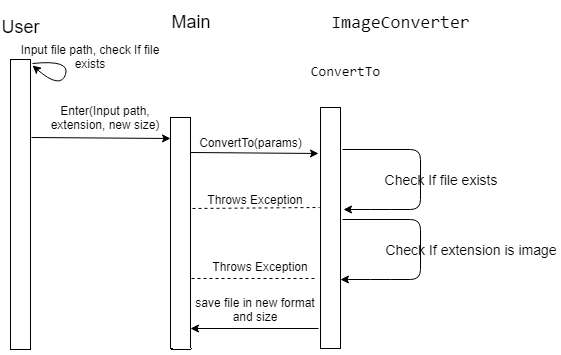

The diagram above was exported from draw.io. Its source (the exported page's mxGraphModel, read from the mxfile embedded in the PNG):
<mxGraphModel dx="1250" dy="533" grid="1" gridSize="10" guides="1" tooltips="1" connect="1" arrows="1" fold="1" page="1" pageScale="1" pageWidth="2339" pageHeight="3300" math="0" shadow="0">
  <root>
    <mxCell id="0" />
    <mxCell id="1" parent="0" />
    <mxCell id="u4IgFTx9476-yUngJRmp-30" value="&lt;font style=&quot;font-size: 18px&quot;&gt;Main&lt;/font&gt;" style="text;html=1;strokeColor=none;fillColor=none;align=center;verticalAlign=middle;whiteSpace=wrap;rounded=0;" parent="1" vertex="1">
      <mxGeometry x="350" y="57.5" width="60" height="30" as="geometry" />
    </mxCell>
    <mxCell id="u4IgFTx9476-yUngJRmp-31" value="&lt;pre&gt;&lt;span&gt;&lt;font style=&quot;font-size: 18px&quot;&gt;ImageConverter&lt;/font&gt;&lt;/span&gt;&lt;/pre&gt;" style="text;html=1;strokeColor=none;fillColor=none;align=center;verticalAlign=middle;whiteSpace=wrap;rounded=0;" parent="1" vertex="1">
      <mxGeometry x="500" y="62.5" width="180" height="20" as="geometry" />
    </mxCell>
    <mxCell id="u4IgFTx9476-yUngJRmp-32" value="" style="rounded=0;whiteSpace=wrap;html=1;" parent="1" vertex="1">
      <mxGeometry x="360" y="168" width="20" height="452" as="geometry" />
    </mxCell>
    <mxCell id="u4IgFTx9476-yUngJRmp-33" value="Enter(Input path, extension, new size)" style="text;html=1;strokeColor=none;fillColor=none;align=center;verticalAlign=middle;whiteSpace=wrap;rounded=0;" parent="1" vertex="1">
      <mxGeometry x="230" y="143" width="130" height="50" as="geometry" />
    </mxCell>
    <mxCell id="u4IgFTx9476-yUngJRmp-35" value="" style="endArrow=classic;html=1;entryX=-0.11;entryY=0.134;entryDx=0;entryDy=0;entryPerimeter=0;" parent="1" target="u4IgFTx9476-yUngJRmp-37" edge="1">
      <mxGeometry width="50" height="50" relative="1" as="geometry">
        <mxPoint x="380" y="203" as="sourcePoint" />
        <mxPoint x="455" y="207" as="targetPoint" />
      </mxGeometry>
    </mxCell>
    <mxCell id="u4IgFTx9476-yUngJRmp-36" value="&lt;pre&gt;&lt;font style=&quot;font-size: 14px&quot;&gt;ConvertTo&lt;/font&gt;&lt;/pre&gt;" style="text;html=1;strokeColor=none;fillColor=none;align=center;verticalAlign=middle;whiteSpace=wrap;rounded=0;" parent="1" vertex="1">
      <mxGeometry x="500" y="107.5" width="70" height="30" as="geometry" />
    </mxCell>
    <mxCell id="u4IgFTx9476-yUngJRmp-37" value="" style="rounded=0;whiteSpace=wrap;html=1;" parent="1" vertex="1">
      <mxGeometry x="510" y="158" width="20" height="342" as="geometry" />
    </mxCell>
    <mxCell id="u4IgFTx9476-yUngJRmp-41" value="&lt;font style=&quot;font-size: 18px&quot;&gt;User&lt;/font&gt;" style="text;html=1;strokeColor=none;fillColor=none;align=center;verticalAlign=middle;whiteSpace=wrap;rounded=0;" parent="1" vertex="1">
      <mxGeometry x="190" y="67.5" width="40" height="20" as="geometry" />
    </mxCell>
    <mxCell id="u4IgFTx9476-yUngJRmp-42" value="" style="rounded=0;whiteSpace=wrap;html=1;" parent="1" vertex="1">
      <mxGeometry x="200" y="110" width="20" height="290" as="geometry" />
    </mxCell>
    <mxCell id="u4IgFTx9476-yUngJRmp-43" value="" style="endArrow=classic;html=1;entryX=-0.01;entryY=0.047;entryDx=0;entryDy=0;entryPerimeter=0;" parent="1" target="u4IgFTx9476-yUngJRmp-32" edge="1">
      <mxGeometry width="50" height="50" relative="1" as="geometry">
        <mxPoint x="221" y="188" as="sourcePoint" />
        <mxPoint x="240" y="650" as="targetPoint" />
      </mxGeometry>
    </mxCell>
    <mxCell id="u4IgFTx9476-yUngJRmp-45" value="ConvertTo(params)" style="text;html=1;strokeColor=none;fillColor=none;align=center;verticalAlign=middle;whiteSpace=wrap;rounded=0;" parent="1" vertex="1">
      <mxGeometry x="390" y="183" width="100" height="20" as="geometry" />
    </mxCell>
    <mxCell id="u4IgFTx9476-yUngJRmp-47" value="" style="endArrow=classic;html=1;entryX=1.13;entryY=0.298;entryDx=0;entryDy=0;entryPerimeter=0;" parent="1" target="u4IgFTx9476-yUngJRmp-37" edge="1">
      <mxGeometry width="50" height="50" relative="1" as="geometry">
        <mxPoint x="532" y="200" as="sourcePoint" />
        <mxPoint x="610" y="250" as="targetPoint" />
        <Array as="points">
          <mxPoint x="610" y="200" />
          <mxPoint x="610" y="260" />
          <mxPoint x="570" y="260" />
        </Array>
      </mxGeometry>
    </mxCell>
    <mxCell id="u4IgFTx9476-yUngJRmp-48" value="&lt;font style=&quot;font-size: 14px&quot;&gt;Check If file exists&lt;/font&gt;" style="text;html=1;strokeColor=none;fillColor=none;align=center;verticalAlign=middle;whiteSpace=wrap;rounded=0;" parent="1" vertex="1">
      <mxGeometry x="550" y="220" width="160" height="20" as="geometry" />
    </mxCell>
    <mxCell id="u4IgFTx9476-yUngJRmp-49" value="" style="endArrow=classic;html=1;entryX=1;entryY=0.5;entryDx=0;entryDy=0;" parent="1" edge="1">
      <mxGeometry width="50" height="50" relative="1" as="geometry">
        <mxPoint x="532" y="270" as="sourcePoint" />
        <mxPoint x="530" y="330" as="targetPoint" />
        <Array as="points">
          <mxPoint x="610" y="270" />
          <mxPoint x="610" y="330" />
          <mxPoint x="570" y="330" />
        </Array>
      </mxGeometry>
    </mxCell>
    <mxCell id="u4IgFTx9476-yUngJRmp-50" value="&lt;font style=&quot;font-size: 14px&quot;&gt;Check If extension is image&lt;/font&gt;" style="text;html=1;strokeColor=none;fillColor=none;align=center;verticalAlign=middle;whiteSpace=wrap;rounded=0;" parent="1" vertex="1">
      <mxGeometry x="570" y="290" width="180" height="20" as="geometry" />
    </mxCell>
    <mxCell id="u4IgFTx9476-yUngJRmp-51" value="" style="endArrow=none;dashed=1;html=1;entryX=-0.03;entryY=0.293;entryDx=0;entryDy=0;entryPerimeter=0;exitX=1.11;exitY=0.201;exitDx=0;exitDy=0;exitPerimeter=0;" parent="1" source="u4IgFTx9476-yUngJRmp-32" target="u4IgFTx9476-yUngJRmp-37" edge="1">
      <mxGeometry width="50" height="50" relative="1" as="geometry">
        <mxPoint x="400" y="258" as="sourcePoint" />
        <mxPoint x="240" y="650" as="targetPoint" />
      </mxGeometry>
    </mxCell>
    <mxCell id="u4IgFTx9476-yUngJRmp-52" value="Throws Exception" style="text;html=1;strokeColor=none;fillColor=none;align=center;verticalAlign=middle;whiteSpace=wrap;rounded=0;" parent="1" vertex="1">
      <mxGeometry x="395" y="240" width="100" height="20" as="geometry" />
    </mxCell>
    <mxCell id="u4IgFTx9476-yUngJRmp-53" value="Throws Exception" style="text;html=1;strokeColor=none;fillColor=none;align=center;verticalAlign=middle;whiteSpace=wrap;rounded=0;" parent="1" vertex="1">
      <mxGeometry x="400" y="307" width="100" height="20" as="geometry" />
    </mxCell>
    <mxCell id="u4IgFTx9476-yUngJRmp-54" value="" style="endArrow=none;dashed=1;html=1;" parent="1" edge="1">
      <mxGeometry width="50" height="50" relative="1" as="geometry">
        <mxPoint x="381" y="329" as="sourcePoint" />
        <mxPoint x="507" y="329" as="targetPoint" />
      </mxGeometry>
    </mxCell>
    <mxCell id="hTKHUw34lY1-YuBpU-PA-1" value="&lt;font style=&quot;font-size: 12px&quot;&gt;Input file path, check If file exists&lt;/font&gt;" style="text;html=1;strokeColor=none;fillColor=none;align=center;verticalAlign=middle;whiteSpace=wrap;rounded=0;" vertex="1" parent="1">
      <mxGeometry x="200" y="97.5" width="160" height="20" as="geometry" />
    </mxCell>
    <mxCell id="hTKHUw34lY1-YuBpU-PA-2" value="" style="curved=1;endArrow=classic;html=1;exitX=1.1;exitY=0.013;exitDx=0;exitDy=0;exitPerimeter=0;entryX=1.1;entryY=0.022;entryDx=0;entryDy=0;entryPerimeter=0;" edge="1" parent="1" source="u4IgFTx9476-yUngJRmp-42" target="u4IgFTx9476-yUngJRmp-42">
      <mxGeometry width="50" height="50" relative="1" as="geometry">
        <mxPoint x="190" y="700" as="sourcePoint" />
        <mxPoint x="222" y="150" as="targetPoint" />
        <Array as="points">
          <mxPoint x="260" y="110" />
          <mxPoint x="250" y="140" />
        </Array>
      </mxGeometry>
    </mxCell>
    <mxCell id="hTKHUw34lY1-YuBpU-PA-4" value="" style="endArrow=classic;html=1;entryX=1.02;entryY=0.466;entryDx=0;entryDy=0;entryPerimeter=0;exitX=-0.12;exitY=0.646;exitDx=0;exitDy=0;exitPerimeter=0;" edge="1" parent="1" source="u4IgFTx9476-yUngJRmp-37" target="u4IgFTx9476-yUngJRmp-32">
      <mxGeometry width="50" height="50" relative="1" as="geometry">
        <mxPoint x="190" y="700" as="sourcePoint" />
        <mxPoint x="240" y="650" as="targetPoint" />
      </mxGeometry>
    </mxCell>
    <mxCell id="hTKHUw34lY1-YuBpU-PA-5" value="save file in new format and size" style="text;html=1;strokeColor=none;fillColor=none;align=center;verticalAlign=middle;whiteSpace=wrap;rounded=0;" vertex="1" parent="1">
      <mxGeometry x="380" y="350" width="130" height="20" as="geometry" />
    </mxCell>
  </root>
</mxGraphModel>